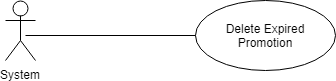

The diagram above was exported from draw.io. Its source (the exported page's mxGraphModel, read from the mxfile embedded in the PNG):
<mxGraphModel dx="2034" dy="1117" grid="1" gridSize="10" guides="1" tooltips="1" connect="1" arrows="1" fold="1" page="1" pageScale="1" pageWidth="850" pageHeight="1100" math="0" shadow="0">
  <root>
    <mxCell id="0" />
    <mxCell id="1" parent="0" />
    <mxCell id="m4kJOFKXKTjrS2FybP9Z-1" value="System" style="shape=umlActor;verticalLabelPosition=bottom;labelBackgroundColor=#ffffff;verticalAlign=top;html=1;outlineConnect=0;" vertex="1" parent="1">
      <mxGeometry x="200" y="470" width="30" height="60" as="geometry" />
    </mxCell>
    <mxCell id="m4kJOFKXKTjrS2FybP9Z-2" value="Delete Expired Promotion" style="ellipse;whiteSpace=wrap;html=1;" vertex="1" parent="1">
      <mxGeometry x="390" y="470" width="140" height="70" as="geometry" />
    </mxCell>
    <mxCell id="m4kJOFKXKTjrS2FybP9Z-11" value="" style="line;strokeWidth=1;fillColor=none;align=left;verticalAlign=middle;spacingTop=-1;spacingLeft=3;spacingRight=3;rotatable=0;labelPosition=right;points=[];portConstraint=eastwest;" vertex="1" parent="1">
      <mxGeometry x="220" y="501" width="170" height="8" as="geometry" />
    </mxCell>
  </root>
</mxGraphModel>